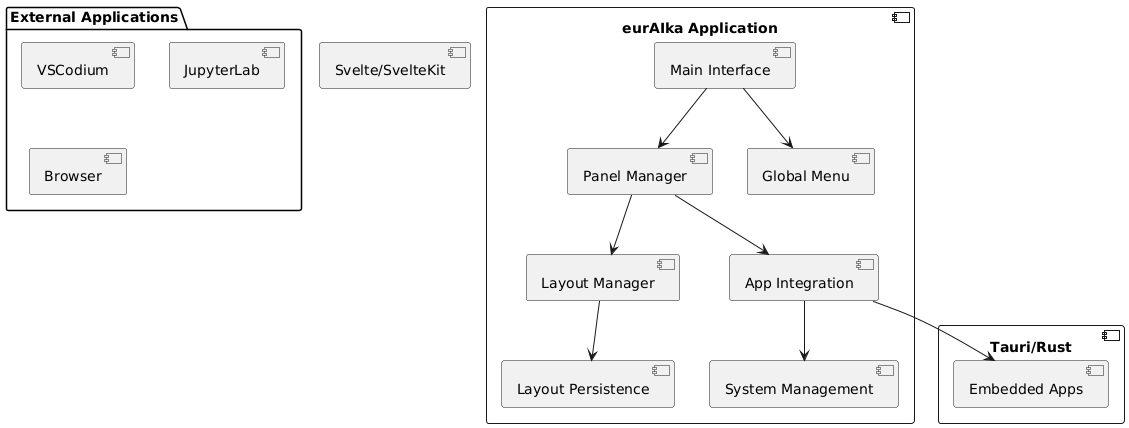

The diagram above was rendered by PlantUML. Its source (embedded in the PNG):
@startuml
component "eurAIka Application" {
[Main Interface] --> [Panel Manager]
[Main Interface] --> [Global Menu]
[Panel Manager] --> [Layout Manager]
[Panel Manager] --> [App Integration]
[Layout Manager] --> [Layout Persistence]
[App Integration] --> [System Management]
}

component "Tauri/Rust" {
[App Integration] --> [Embedded Apps]
}

component "Svelte/SvelteKit" {
[Main Interface]
[Panel Manager]
[Layout Manager]
[Global Menu]
}

package "External Applications" {
[VSCodium]
[JupyterLab]
[Browser]
}
@enduml